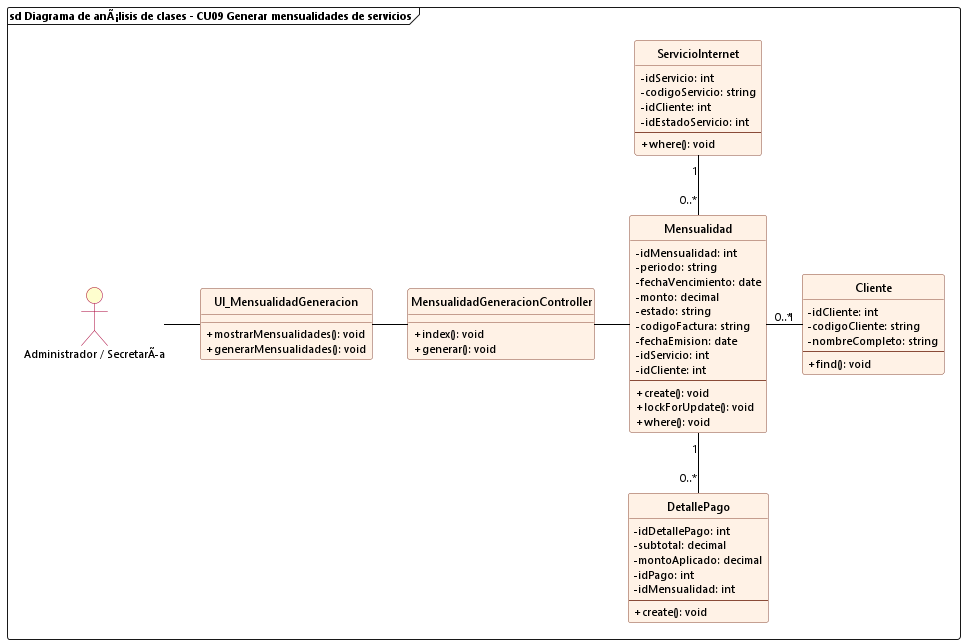

The diagram above was rendered by PlantUML. Its source (embedded in the PNG):
@startuml cu09_analisis_generar_mensualidades
allowmixing

skinparam backgroundColor white
skinparam defaultFontName "Segoe UI"
skinparam defaultFontSize 11
skinparam classFontSize 12
skinparam classAttributeIconSize 0
hide circle

skinparam class {
    BackgroundColor #FFF2E6
    BorderColor #8A4B38
    RoundCorner 6
    HeaderBackgroundColor #FFF2E6
    ArrowColor black
}

skinparam actor {
    BackgroundColor #FEFECE
    BorderColor #A80036
}

frame "sd Diagrama de anÃ¡lisis de clases - CU09 Generar mensualidades de servicios" {
    actor "Administrador / SecretarÃa" as Admin
    
    class UI_MensualidadGeneracion {
        + mostrarMensualidades(): void
        + generarMensualidades(): void
    }

    class MensualidadGeneracionController {
        + index(): void
        + generar(): void
    }

    class Mensualidad {
        - idMensualidad: int
        - periodo: string
        - fechaVencimiento: date
        - monto: decimal
        - estado: string
        - codigoFactura: string
        - fechaEmision: date
        - idServicio: int
        - idCliente: int
        --
        + create(): void
        + lockForUpdate(): void
        + where(): void
    }

    class ServicioInternet {
        - idServicio: int
        - codigoServicio: string
        - idCliente: int
        - idEstadoServicio: int
        --
        + where(): void
    }

    class Cliente {
        - idCliente: int
        - codigoCliente: string
        - nombreCompleto: string
        --
        + find(): void
    }

    class DetallePago {
        - idDetallePago: int
        - subtotal: decimal
        - montoAplicado: decimal
        - idPago: int
        - idMensualidad: int
        --
        + create(): void
    }

    Admin -right- UI_MensualidadGeneracion
    UI_MensualidadGeneracion -right- MensualidadGeneracionController
    MensualidadGeneracionController -right- Mensualidad

    Mensualidad "0..*" -up- "1" ServicioInternet
    Mensualidad "0..*" -right- "1" Cliente
    Mensualidad "1" -down- "0..*" DetallePago
}
@enduml